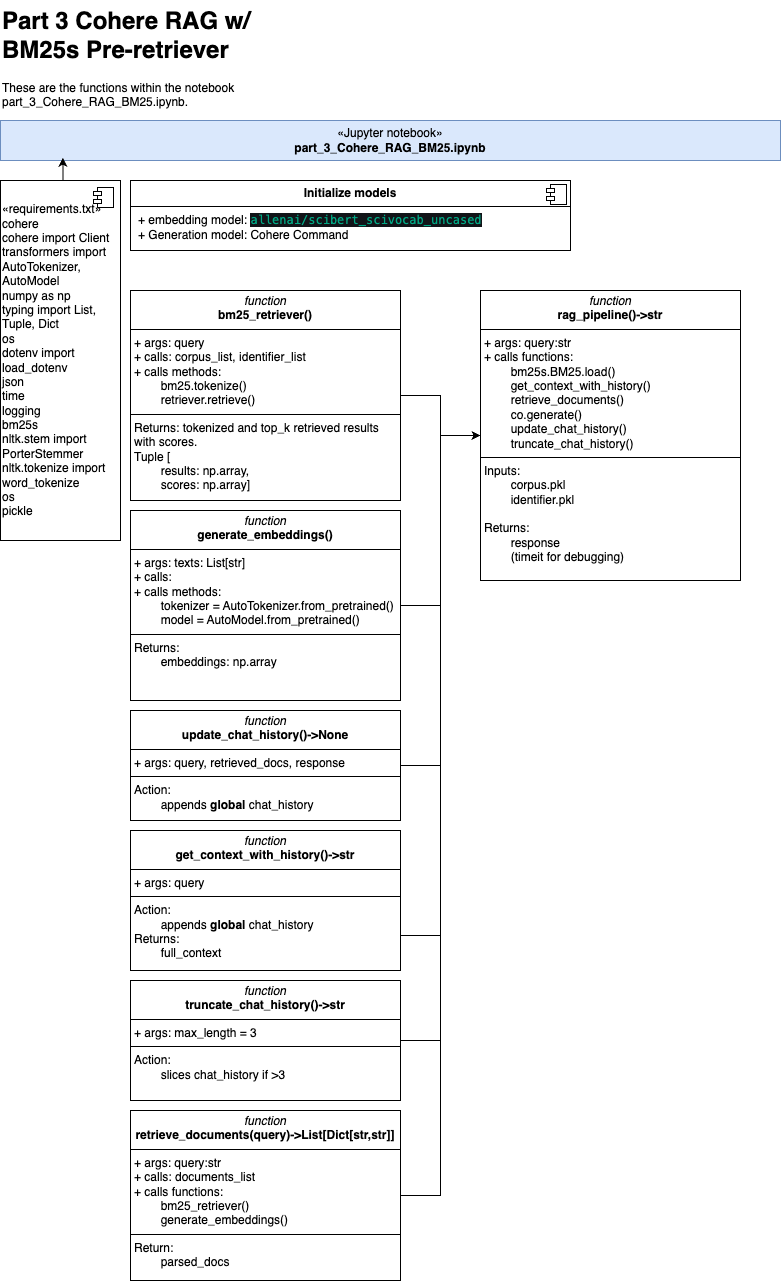

The diagram above was exported from draw.io. Its source (the exported page's mxGraphModel, read from the mxfile embedded in the PNG):
<mxGraphModel dx="3235" dy="1858" grid="1" gridSize="10" guides="1" tooltips="1" connect="1" arrows="1" fold="1" page="1" pageScale="1" pageWidth="850" pageHeight="1100" math="0" shadow="0">
  <root>
    <mxCell id="0" />
    <mxCell id="1" parent="0" />
    <mxCell id="2" value="" style="group" vertex="1" connectable="0" parent="1">
      <mxGeometry x="30" y="30" width="780" height="1280" as="geometry" />
    </mxCell>
    <mxCell id="3" value="&lt;h1 style=&quot;margin-top: 0px;&quot;&gt;Part 3 Cohere RAG w/ BM25s Pre-retriever&lt;/h1&gt;&lt;p&gt;These are the functions within the notebook part_3_Cohere_RAG_BM25.ipynb.&lt;/p&gt;" style="text;html=1;whiteSpace=wrap;overflow=hidden;rounded=0;" vertex="1" parent="2">
      <mxGeometry width="290" height="120" as="geometry" />
    </mxCell>
    <mxCell id="4" value="«Jupyter notebook»&lt;br&gt;&lt;b&gt;part_3_Cohere_RAG_BM25.ipynb&lt;/b&gt;" style="html=1;whiteSpace=wrap;fillColor=#dae8fc;strokeColor=#6c8ebf;" vertex="1" parent="2">
      <mxGeometry y="120" width="780" height="40" as="geometry" />
    </mxCell>
    <mxCell id="5" value="«requirements.txt»&lt;br&gt;&lt;div&gt;cohere&lt;/div&gt;&lt;div&gt;cohere import Client&lt;/div&gt;&lt;div&gt;transformers import AutoTokenizer, AutoModel&lt;/div&gt;&lt;div&gt;numpy as np&lt;/div&gt;&lt;div&gt;typing import List, Tuple, Dict&lt;/div&gt;&lt;div&gt;os&lt;/div&gt;&lt;div&gt;dotenv import load_dotenv&lt;/div&gt;&lt;div&gt;json&lt;/div&gt;&lt;div&gt;time&amp;nbsp;&lt;/div&gt;&lt;div&gt;logging&amp;nbsp;&lt;/div&gt;&lt;div&gt;bm25s&lt;/div&gt;&lt;div&gt;nltk.stem import PorterStemmer&lt;/div&gt;&lt;div&gt;nltk.tokenize import word_tokenize&lt;/div&gt;&lt;div&gt;os&lt;/div&gt;&lt;div&gt;pickle&lt;/div&gt;" style="html=1;dropTarget=0;whiteSpace=wrap;align=left;" vertex="1" parent="2">
      <mxGeometry y="180" width="120" height="360" as="geometry" />
    </mxCell>
    <mxCell id="6" value="" style="shape=module;jettyWidth=8;jettyHeight=4;" vertex="1" parent="5">
      <mxGeometry x="1" width="20" height="20" relative="1" as="geometry">
        <mxPoint x="-27" y="7" as="offset" />
      </mxGeometry>
    </mxCell>
    <mxCell id="7" style="edgeStyle=orthogonalEdgeStyle;rounded=0;orthogonalLoop=1;jettySize=auto;html=1;exitX=1;exitY=0.5;exitDx=0;exitDy=0;entryX=0;entryY=0.5;entryDx=0;entryDy=0;" edge="1" parent="2" source="8" target="21">
      <mxGeometry relative="1" as="geometry" />
    </mxCell>
    <mxCell id="8" value="&lt;p style=&quot;margin:0px;margin-top:4px;text-align:center;&quot;&gt;&lt;i&gt;function&lt;/i&gt;&lt;br&gt;&lt;b&gt;bm25_retriever()&lt;/b&gt;&lt;/p&gt;&lt;hr size=&quot;1&quot; style=&quot;border-style:solid;&quot;&gt;&lt;p style=&quot;margin:0px;margin-left:4px;&quot;&gt;+ args: query&lt;br&gt;+ calls: corpus_list, identifier_list&lt;/p&gt;&lt;p style=&quot;margin:0px;margin-left:4px;&quot;&gt;+ calls methods:&lt;/p&gt;&lt;p style=&quot;margin:0px;margin-left:4px;&quot;&gt;&lt;span style=&quot;white-space: pre;&quot;&gt;&#09;&lt;/span&gt;bm25.tokenize()&lt;br&gt;&lt;/p&gt;&lt;p style=&quot;margin:0px;margin-left:4px;&quot;&gt;&lt;span style=&quot;white-space: pre;&quot;&gt;&#09;&lt;/span&gt;retriever.retrieve()&lt;br&gt;&lt;/p&gt;&lt;hr size=&quot;1&quot; style=&quot;border-style:solid;&quot;&gt;&lt;p style=&quot;margin:0px;margin-left:4px;&quot;&gt;Returns: tokenized and top_k retrieved results with scores.&lt;/p&gt;&lt;p style=&quot;margin:0px;margin-left:4px;&quot;&gt;Tuple [&lt;/p&gt;&lt;p style=&quot;margin:0px;margin-left:4px;&quot;&gt;&lt;span style=&quot;white-space: pre;&quot;&gt;&#09;&lt;/span&gt;results: np.array,&lt;/p&gt;&lt;p style=&quot;margin:0px;margin-left:4px;&quot;&gt;&lt;span style=&quot;white-space: pre;&quot;&gt;&#09;&lt;/span&gt;scores: np.array]&lt;/p&gt;" style="verticalAlign=top;align=left;overflow=fill;html=1;whiteSpace=wrap;" vertex="1" parent="2">
      <mxGeometry x="130" y="290" width="270" height="210" as="geometry" />
    </mxCell>
    <mxCell id="9" value="&lt;p style=&quot;margin:0px;margin-top:6px;text-align:center;&quot;&gt;&lt;b&gt;Initialize models&lt;/b&gt;&lt;/p&gt;&lt;hr size=&quot;1&quot; style=&quot;border-style:solid;&quot;&gt;&lt;p style=&quot;margin:0px;margin-left:8px;&quot;&gt;+ embedding model:&amp;nbsp;&lt;span style=&quot;color: rgb(0, 168, 132); background-color: rgb(17, 20, 24); font-family: Menlo, Monaco, &amp;quot;Courier New&amp;quot;, monospace; white-space: pre;&quot;&gt;allenai/scibert_scivocab_uncased&lt;/span&gt;&lt;/p&gt;&lt;p style=&quot;margin:0px;margin-left:8px;&quot;&gt;+ Generation model: Cohere Command&lt;/p&gt;" style="align=left;overflow=fill;html=1;dropTarget=0;whiteSpace=wrap;" vertex="1" parent="2">
      <mxGeometry x="130" y="180" width="440" height="70" as="geometry" />
    </mxCell>
    <mxCell id="10" value="" style="shape=component;jettyWidth=8;jettyHeight=4;" vertex="1" parent="9">
      <mxGeometry x="1" width="20" height="20" relative="1" as="geometry">
        <mxPoint x="-24" y="4" as="offset" />
      </mxGeometry>
    </mxCell>
    <mxCell id="11" style="edgeStyle=orthogonalEdgeStyle;rounded=0;orthogonalLoop=1;jettySize=auto;html=1;exitX=1;exitY=0.5;exitDx=0;exitDy=0;entryX=0;entryY=0.5;entryDx=0;entryDy=0;" edge="1" parent="2" source="12" target="21">
      <mxGeometry relative="1" as="geometry" />
    </mxCell>
    <mxCell id="12" value="&lt;p style=&quot;margin:0px;margin-top:4px;text-align:center;&quot;&gt;&lt;i&gt;function&lt;/i&gt;&lt;br&gt;&lt;b&gt;generate_embeddings()&lt;/b&gt;&lt;/p&gt;&lt;hr size=&quot;1&quot; style=&quot;border-style:solid;&quot;&gt;&lt;p style=&quot;margin:0px;margin-left:4px;&quot;&gt;+ args: texts: List[str]&lt;br&gt;+ calls:&amp;nbsp;&lt;/p&gt;&lt;p style=&quot;margin:0px;margin-left:4px;&quot;&gt;+ calls methods:&lt;/p&gt;&lt;p style=&quot;margin:0px;margin-left:4px;&quot;&gt;&lt;span style=&quot;white-space: pre;&quot;&gt;&#09;&lt;/span&gt;tokenizer = AutoTokenizer.from_pretrained()&lt;br&gt;&lt;/p&gt;&lt;p style=&quot;margin:0px;margin-left:4px;&quot;&gt;&lt;span style=&quot;white-space: pre;&quot;&gt;&#09;&lt;/span&gt;model = AutoModel.from_pretrained()&lt;br&gt;&lt;/p&gt;&lt;hr size=&quot;1&quot; style=&quot;border-style:solid;&quot;&gt;&lt;p style=&quot;margin:0px;margin-left:4px;&quot;&gt;Returns:&lt;/p&gt;&lt;p style=&quot;margin:0px;margin-left:4px;&quot;&gt;&lt;span style=&quot;white-space: pre;&quot;&gt;&#09;&lt;/span&gt;embeddings: np.array&lt;br&gt;&lt;/p&gt;" style="verticalAlign=top;align=left;overflow=fill;html=1;whiteSpace=wrap;" vertex="1" parent="2">
      <mxGeometry x="130" y="510" width="270" height="190" as="geometry" />
    </mxCell>
    <mxCell id="13" style="edgeStyle=orthogonalEdgeStyle;rounded=0;orthogonalLoop=1;jettySize=auto;html=1;exitX=1;exitY=0.5;exitDx=0;exitDy=0;entryX=0;entryY=0.5;entryDx=0;entryDy=0;" edge="1" parent="2" source="14" target="21">
      <mxGeometry relative="1" as="geometry" />
    </mxCell>
    <mxCell id="14" value="&lt;p style=&quot;margin:0px;margin-top:4px;text-align:center;&quot;&gt;&lt;i&gt;function&lt;/i&gt;&lt;br&gt;&lt;b&gt;update_chat_history()-&amp;gt;None&lt;/b&gt;&lt;/p&gt;&lt;hr size=&quot;1&quot; style=&quot;border-style:solid;&quot;&gt;&lt;p style=&quot;margin:0px;margin-left:4px;&quot;&gt;+ args: query, retrieved_docs, response&lt;br&gt;&lt;/p&gt;&lt;hr size=&quot;1&quot; style=&quot;border-style:solid;&quot;&gt;&lt;p style=&quot;margin:0px;margin-left:4px;&quot;&gt;Action:&lt;/p&gt;&lt;p style=&quot;margin:0px;margin-left:4px;&quot;&gt;&lt;span style=&quot;white-space: pre;&quot;&gt;&#09;&lt;/span&gt;appends&lt;b&gt; global&lt;/b&gt; chat_history&lt;br&gt;&lt;/p&gt;" style="verticalAlign=top;align=left;overflow=fill;html=1;whiteSpace=wrap;" vertex="1" parent="2">
      <mxGeometry x="130" y="710" width="270" height="110" as="geometry" />
    </mxCell>
    <mxCell id="15" style="edgeStyle=orthogonalEdgeStyle;rounded=0;orthogonalLoop=1;jettySize=auto;html=1;exitX=1;exitY=0.75;exitDx=0;exitDy=0;entryX=0;entryY=0.5;entryDx=0;entryDy=0;" edge="1" parent="2" source="16" target="21">
      <mxGeometry relative="1" as="geometry">
        <mxPoint x="480" y="430" as="targetPoint" />
        <Array as="points">
          <mxPoint x="440" y="935" />
          <mxPoint x="440" y="435" />
        </Array>
      </mxGeometry>
    </mxCell>
    <mxCell id="16" value="&lt;p style=&quot;margin:0px;margin-top:4px;text-align:center;&quot;&gt;&lt;i&gt;function&lt;/i&gt;&lt;br&gt;&lt;b&gt;get_context_with_history()-&amp;gt;str&lt;/b&gt;&lt;/p&gt;&lt;hr size=&quot;1&quot; style=&quot;border-style:solid;&quot;&gt;&lt;p style=&quot;margin:0px;margin-left:4px;&quot;&gt;+ args: query&lt;br&gt;&lt;/p&gt;&lt;hr size=&quot;1&quot; style=&quot;border-style:solid;&quot;&gt;&lt;p style=&quot;margin:0px;margin-left:4px;&quot;&gt;Action:&lt;/p&gt;&lt;p style=&quot;margin:0px;margin-left:4px;&quot;&gt;&lt;span style=&quot;white-space: pre;&quot;&gt;&#09;&lt;/span&gt;appends&lt;b&gt; global&lt;/b&gt; chat_history&lt;br&gt;&lt;/p&gt;&lt;p style=&quot;margin:0px;margin-left:4px;&quot;&gt;Returns:&lt;/p&gt;&lt;p style=&quot;margin:0px;margin-left:4px;&quot;&gt;&lt;span style=&quot;white-space: pre;&quot;&gt;&#09;&lt;/span&gt;full_context&lt;br&gt;&lt;/p&gt;" style="verticalAlign=top;align=left;overflow=fill;html=1;whiteSpace=wrap;" vertex="1" parent="2">
      <mxGeometry x="130" y="830" width="270" height="140" as="geometry" />
    </mxCell>
    <mxCell id="17" style="edgeStyle=orthogonalEdgeStyle;rounded=0;orthogonalLoop=1;jettySize=auto;html=1;exitX=1;exitY=0.5;exitDx=0;exitDy=0;entryX=0;entryY=0.5;entryDx=0;entryDy=0;" edge="1" parent="2" source="18" target="21">
      <mxGeometry relative="1" as="geometry" />
    </mxCell>
    <mxCell id="18" value="&lt;p style=&quot;margin:0px;margin-top:4px;text-align:center;&quot;&gt;&lt;i&gt;function&lt;/i&gt;&lt;br&gt;&lt;b&gt;truncate_chat_history()-&amp;gt;str&lt;/b&gt;&lt;/p&gt;&lt;hr size=&quot;1&quot; style=&quot;border-style:solid;&quot;&gt;&lt;p style=&quot;margin:0px;margin-left:4px;&quot;&gt;+ args: max_length = 3&lt;br&gt;&lt;/p&gt;&lt;hr size=&quot;1&quot; style=&quot;border-style:solid;&quot;&gt;&lt;p style=&quot;margin:0px;margin-left:4px;&quot;&gt;Action:&lt;/p&gt;&lt;p style=&quot;margin:0px;margin-left:4px;&quot;&gt;&lt;span style=&quot;white-space: pre;&quot;&gt;&#09;&lt;/span&gt;slices chat_history if &amp;gt;3&lt;/p&gt;" style="verticalAlign=top;align=left;overflow=fill;html=1;whiteSpace=wrap;" vertex="1" parent="2">
      <mxGeometry x="130" y="980" width="270" height="120" as="geometry" />
    </mxCell>
    <mxCell id="19" style="edgeStyle=orthogonalEdgeStyle;rounded=0;orthogonalLoop=1;jettySize=auto;html=1;exitX=1;exitY=0.5;exitDx=0;exitDy=0;entryX=0;entryY=0.5;entryDx=0;entryDy=0;" edge="1" parent="2" source="20" target="21">
      <mxGeometry relative="1" as="geometry">
        <mxPoint x="480" y="430" as="targetPoint" />
        <Array as="points">
          <mxPoint x="440" y="1195" />
          <mxPoint x="440" y="435" />
        </Array>
      </mxGeometry>
    </mxCell>
    <mxCell id="20" value="&lt;p style=&quot;margin:0px;margin-top:4px;text-align:center;&quot;&gt;&lt;i&gt;function&lt;/i&gt;&lt;br&gt;&lt;b&gt;retrieve_documents(query)-&amp;gt;List[Dict[str,str]]&lt;/b&gt;&lt;/p&gt;&lt;hr size=&quot;1&quot; style=&quot;border-style:solid;&quot;&gt;&lt;p style=&quot;margin:0px;margin-left:4px;&quot;&gt;+ args: query:str&lt;br&gt;&lt;/p&gt;&lt;p style=&quot;margin:0px;margin-left:4px;&quot;&gt;+ calls: documents_list&lt;/p&gt;&lt;p style=&quot;margin:0px;margin-left:4px;&quot;&gt;+ calls functions:&lt;/p&gt;&lt;p style=&quot;margin:0px;margin-left:4px;&quot;&gt;&lt;span style=&quot;white-space: pre;&quot;&gt;&#09;&lt;/span&gt;bm25_retriever()&lt;br&gt;&lt;/p&gt;&lt;p style=&quot;margin:0px;margin-left:4px;&quot;&gt;&lt;span style=&quot;white-space: pre;&quot;&gt;&#09;&lt;/span&gt;generate_embeddings()&lt;/p&gt;&lt;hr size=&quot;1&quot; style=&quot;border-style:solid;&quot;&gt;&lt;p style=&quot;margin:0px;margin-left:4px;&quot;&gt;Return:&lt;/p&gt;&lt;p style=&quot;margin:0px;margin-left:4px;&quot;&gt;&lt;span style=&quot;white-space: pre;&quot;&gt;&#09;&lt;/span&gt;parsed_docs&lt;br&gt;&lt;/p&gt;" style="verticalAlign=top;align=left;overflow=fill;html=1;whiteSpace=wrap;" vertex="1" parent="2">
      <mxGeometry x="130" y="1110" width="270" height="170" as="geometry" />
    </mxCell>
    <mxCell id="21" value="&lt;p style=&quot;margin:0px;margin-top:4px;text-align:center;&quot;&gt;&lt;i&gt;function&lt;/i&gt;&lt;br&gt;&lt;b&gt;rag_pipeline()-&amp;gt;str&lt;/b&gt;&lt;/p&gt;&lt;hr size=&quot;1&quot; style=&quot;border-style:solid;&quot;&gt;&lt;p style=&quot;margin:0px;margin-left:4px;&quot;&gt;+ args: query:str&lt;/p&gt;&lt;p style=&quot;margin:0px;margin-left:4px;&quot;&gt;+ calls functions:&lt;/p&gt;&lt;p style=&quot;margin:0px;margin-left:4px;&quot;&gt;&lt;span style=&quot;white-space: pre;&quot;&gt;&#09;&lt;/span&gt;bm25s.BM25.load()&lt;br&gt;&lt;/p&gt;&lt;p style=&quot;margin:0px;margin-left:4px;&quot;&gt;&lt;span style=&quot;white-space: pre;&quot;&gt;&#09;&lt;/span&gt;get_context_with_history()&lt;br&gt;&lt;/p&gt;&lt;p style=&quot;margin:0px;margin-left:4px;&quot;&gt;&lt;span style=&quot;white-space: pre;&quot;&gt;&#09;&lt;/span&gt;retrieve_documents()&lt;br&gt;&lt;/p&gt;&lt;p style=&quot;margin:0px;margin-left:4px;&quot;&gt;&lt;span style=&quot;white-space: pre;&quot;&gt;&#09;&lt;/span&gt;co.generate()&lt;br&gt;&lt;/p&gt;&lt;p style=&quot;margin:0px;margin-left:4px;&quot;&gt;&lt;span style=&quot;white-space: pre;&quot;&gt;&#09;&lt;/span&gt;update_chat_history()&lt;br&gt;&lt;/p&gt;&lt;p style=&quot;margin:0px;margin-left:4px;&quot;&gt;&lt;span style=&quot;white-space: pre;&quot;&gt;&#09;&lt;/span&gt;truncate_chat_history()&lt;/p&gt;&lt;hr size=&quot;1&quot; style=&quot;border-style:solid;&quot;&gt;&lt;p style=&quot;margin:0px;margin-left:4px;&quot;&gt;Inputs:&lt;/p&gt;&lt;p style=&quot;margin:0px;margin-left:4px;&quot;&gt;&lt;span style=&quot;white-space: pre;&quot;&gt;&#09;&lt;/span&gt;corpus.pkl&lt;br&gt;&lt;/p&gt;&lt;p style=&quot;margin:0px;margin-left:4px;&quot;&gt;&lt;span style=&quot;white-space: pre;&quot;&gt;&#09;&lt;/span&gt;identifier.pkl&lt;br&gt;&lt;/p&gt;&lt;p style=&quot;margin:0px;margin-left:4px;&quot;&gt;&lt;br&gt;&lt;/p&gt;&lt;p style=&quot;margin:0px;margin-left:4px;&quot;&gt;Returns:&lt;/p&gt;&lt;p style=&quot;margin:0px;margin-left:4px;&quot;&gt;&lt;span style=&quot;white-space: pre;&quot;&gt;&#09;&lt;/span&gt;response&amp;nbsp;&lt;br&gt;&lt;/p&gt;&lt;p style=&quot;margin:0px;margin-left:4px;&quot;&gt;&lt;span style=&quot;white-space: pre;&quot;&gt;&#09;&lt;/span&gt;(timeit for debugging)&lt;br&gt;&lt;/p&gt;&lt;p style=&quot;margin:0px;margin-left:4px;&quot;&gt;&lt;br&gt;&lt;/p&gt;" style="verticalAlign=top;align=left;overflow=fill;html=1;whiteSpace=wrap;" vertex="1" parent="2">
      <mxGeometry x="480" y="290" width="260" height="290" as="geometry" />
    </mxCell>
    <mxCell id="22" style="edgeStyle=orthogonalEdgeStyle;rounded=0;orthogonalLoop=1;jettySize=auto;html=1;exitX=0.5;exitY=0;exitDx=0;exitDy=0;entryX=0.08;entryY=0.932;entryDx=0;entryDy=0;entryPerimeter=0;" edge="1" parent="2" source="5" target="4">
      <mxGeometry relative="1" as="geometry" />
    </mxCell>
  </root>
</mxGraphModel>